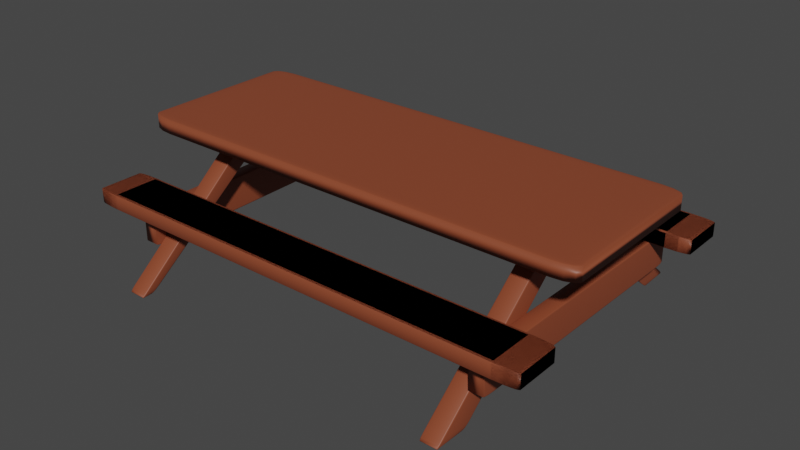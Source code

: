 # Source: picnic_table.blend  (saved by Blender 3.6.11; exported with 4.5.12 LTS)
import bpy
from mathutils import Matrix  # noqa: F401  (used for matrix-valued properties, if any)

bpy.ops.wm.read_factory_settings(use_empty=True)
scene = bpy.context.scene
scene.name = 'Scene'

# ---- collections
col_collection = bpy.data.collections.new('Collection'); scene.collection.children.link(col_collection)

# ---- materials (node trees are filled in below, after node groups)
mat_material = bpy.data.materials.new('Material')
mat_material.alpha_threshold = 0.0
mat_material.use_transparent_shadow = False
mat_material.roughness = 0.5
mat_material.line_color = (0.0, 0.0, 0.0, 1.0)

# ---- material node trees
mat_material.use_nodes = True; mat_material.node_tree.nodes.clear()
_N = mat_material.node_tree.nodes; _L = mat_material.node_tree.links
n0 = _N.new('ShaderNodeOutputMaterial'); n0.name = 'Material Output'; n0.location = (300, 300)
n1 = _N.new('ShaderNodeBsdfPrincipled'); n1.name = 'Principled BSDF'; n1.location = (10, 300)
n1.distribution = 'GGX'
n1.subsurface_method = 'RANDOM_WALK_SKIN'
n1.inputs[0].default_value = (0.2598, 0.06098, 0.02589, 1.0)
n1.inputs[3].default_value = 1.45
n1.inputs[27].default_value = (0.0, 0.0, 0.0, 1.0)
n1.inputs[28].default_value = 1.0
_L.new(n1.outputs[0], n0.inputs[0])
n0.is_active_output = True

# ---- world
world_world = bpy.data.worlds.new('World'); scene.world = world_world
world_world.use_nodes = True; world_world.node_tree.nodes.clear()
_N = world_world.node_tree.nodes; _L = world_world.node_tree.links
n0 = _N.new('ShaderNodeOutputWorld'); n0.name = 'World Output'; n0.location = (300, 300)
n1 = _N.new('ShaderNodeBackground'); n1.name = 'Background'; n1.location = (10, 300)
n1.inputs[0].default_value = (0.05088, 0.05088, 0.05088, 1.0)
_L.new(n1.outputs[0], n0.inputs[0])
n0.is_active_output = True
world_world.color = (0.05088, 0.05088, 0.05088)
world_world.use_sun_shadow = False
world_world.sun_shadow_jitter_overblur = 0.0

# ---- meshes
me_cube = bpy.data.meshes.new('Cube')
me_cube.from_pydata([(1.0, 1.0, 1.0), (1.0, 1.0, -1.0), (1.0, -1.0, 1.0), (1.0, -1.0, -1.0), (-1.0, 1.0, 1.0), (-1.0, 1.0, -1.0), (-1.0, -1.0, 1.0), (-1.0, -1.0, -1.0)], [], [(0, 4, 6, 2), (3, 2, 6, 7), (7, 6, 4, 5), (5, 1, 3, 7), (1, 0, 2, 3), (5, 4, 0, 1)])
me_cube.polygons.foreach_set('use_smooth', [True] * 6)
_uv = me_cube.uv_layers.new(name='UVMap')
_uv.uv.foreach_set('vector', [0.625, 0.5, 0.875, 0.5, 0.875, 0.75, 0.625, 0.75, 0.375, 0.75, 0.625, 0.75, 0.625, 1.0, 0.375, 1.0, 0.375, 0.0, 0.625, 0.0, 0.625, 0.25, 0.375, 0.25, 0.125, 0.5, 0.375, 0.5, 0.375, 0.75, 0.125, 0.75, 0.375, 0.5, 0.625, 0.5, 0.625, 0.75, 0.375, 0.75, 0.375, 0.25, 0.625, 0.25, 0.625, 0.5, 0.375, 0.5])
me_cube.materials.append(mat_material)
me_cube.use_mirror_vertex_groups = False
me_cube.update()
me_cube_001 = bpy.data.meshes.new('Cube.001')
me_cube_001.from_pydata([(1.0, 1.0, 1.0), (1.0, 1.0, -1.0), (1.0, -1.0, 1.0), (1.0, -1.0, -1.0), (-1.0, 1.0, 1.0), (-1.0, 1.0, -1.0), (-1.0, -1.0, 1.0), (-1.0, -1.0, -1.0)], [], [(0, 4, 6, 2), (3, 2, 6, 7), (7, 6, 4, 5), (5, 1, 3, 7), (1, 0, 2, 3), (5, 4, 0, 1)])
me_cube_001.polygons.foreach_set('use_smooth', [True] * 6)
_uv = me_cube_001.uv_layers.new(name='UVMap')
_uv.uv.foreach_set('vector', [0.625, 0.5, 0.875, 0.5, 0.875, 0.75, 0.625, 0.75, 0.375, 0.75, 0.625, 0.75, 0.625, 1.0, 0.375, 1.0, 0.375, 0.0, 0.625, 0.0, 0.625, 0.25, 0.375, 0.25, 0.125, 0.5, 0.375, 0.5, 0.375, 0.75, 0.125, 0.75, 0.375, 0.5, 0.625, 0.5, 0.625, 0.75, 0.375, 0.75, 0.375, 0.25, 0.625, 0.25, 0.625, 0.5, 0.375, 0.5])
me_cube_001.materials.append(mat_material)
me_cube_001.use_mirror_vertex_groups = False
me_cube_001.update()
me_cube_002 = bpy.data.meshes.new('Cube.002')
me_cube_002.from_pydata([(1.0, 1.0, 1.0), (1.0, 1.0, -1.0), (1.0, -1.0, 1.0), (1.0, -1.0, -1.0), (-1.0, 1.0, 1.0), (-1.0, 1.0, -1.0), (-1.0, -1.0, 1.0), (-1.0, -1.0, -1.0)], [], [(0, 4, 6, 2), (3, 2, 6, 7), (7, 6, 4, 5), (5, 1, 3, 7), (1, 0, 2, 3), (5, 4, 0, 1)])
me_cube_002.polygons.foreach_set('use_smooth', [True] * 6)
_uv = me_cube_002.uv_layers.new(name='UVMap')
_uv.uv.foreach_set('vector', [0.625, 0.5, 0.875, 0.5, 0.875, 0.75, 0.625, 0.75, 0.375, 0.75, 0.625, 0.75, 0.625, 1.0, 0.375, 1.0, 0.375, 0.0, 0.625, 0.0, 0.625, 0.25, 0.375, 0.25, 0.125, 0.5, 0.375, 0.5, 0.375, 0.75, 0.125, 0.75, 0.375, 0.5, 0.625, 0.5, 0.625, 0.75, 0.375, 0.75, 0.375, 0.25, 0.625, 0.25, 0.625, 0.5, 0.375, 0.5])
me_cube_002.materials.append(mat_material)
me_cube_002.use_mirror_vertex_groups = False
me_cube_002.update()
me_cube_003 = bpy.data.meshes.new('Cube.003')
me_cube_003.from_pydata([(0.8173, 2.07, 0.9607), (1.0, 1.0, -1.0), (1.116, 0.3228, 0.9493), (1.116, 0.3228, -1.051), (-1.136, 0.6375, 1.015), (-1.136, 0.6375, -0.9855), (-1.0, -1.0, 1.0), (-1.0, -1.0, -1.0)], [], [(0, 4, 6, 2), (3, 2, 6, 7), (7, 6, 4, 5), (5, 1, 3, 7), (1, 0, 2, 3), (5, 4, 0, 1)])
me_cube_003.polygons.foreach_set('use_smooth', [True] * 6)
_uv = me_cube_003.uv_layers.new(name='UVMap')
_uv.uv.foreach_set('vector', [0.625, 0.5, 0.875, 0.5, 0.875, 0.75, 0.625, 0.75, 0.375, 0.75, 0.625, 0.75, 0.625, 1.0, 0.375, 1.0, 0.375, 0.0, 0.625, 0.0, 0.625, 0.25, 0.375, 0.25, 0.125, 0.5, 0.375, 0.5, 0.375, 0.75, 0.125, 0.75, 0.375, 0.5, 0.625, 0.5, 0.625, 0.75, 0.375, 0.75, 0.375, 0.25, 0.625, 0.25, 0.625, 0.5, 0.375, 0.5])
me_cube_003.materials.append(mat_material)
me_cube_003.use_mirror_vertex_groups = False
me_cube_003.update()
me_cube_004 = bpy.data.meshes.new('Cube.004')
me_cube_004.from_pydata([(0.8173, 2.07, 0.9607), (1.0, 1.0, -1.0), (1.116, 0.3228, 0.9493), (1.116, 0.3228, -1.051), (-1.136, 0.6375, 1.015), (-1.136, 0.6375, -0.9855), (-1.0, -1.0, 1.0), (-1.0, -1.0, -1.0)], [], [(0, 4, 6, 2), (3, 2, 6, 7), (7, 6, 4, 5), (5, 1, 3, 7), (1, 0, 2, 3), (5, 4, 0, 1)])
me_cube_004.polygons.foreach_set('use_smooth', [True] * 6)
_uv = me_cube_004.uv_layers.new(name='UVMap')
_uv.uv.foreach_set('vector', [0.625, 0.5, 0.875, 0.5, 0.875, 0.75, 0.625, 0.75, 0.375, 0.75, 0.625, 0.75, 0.625, 1.0, 0.375, 1.0, 0.375, 0.0, 0.625, 0.0, 0.625, 0.25, 0.375, 0.25, 0.125, 0.5, 0.375, 0.5, 0.375, 0.75, 0.125, 0.75, 0.375, 0.5, 0.625, 0.5, 0.625, 0.75, 0.375, 0.75, 0.375, 0.25, 0.625, 0.25, 0.625, 0.5, 0.375, 0.5])
me_cube_004.materials.append(mat_material)
me_cube_004.use_mirror_vertex_groups = False
me_cube_004.update()

# ---- objects
ob_cube = bpy.data.objects.new('Cube', me_cube)
ob_cube_001 = bpy.data.objects.new('Cube.001', me_cube_001)
ob_cube_002 = bpy.data.objects.new('Cube.002', me_cube_002)
ob_cube_003 = bpy.data.objects.new('Cube.003', me_cube_003)
ob_cube_004 = bpy.data.objects.new('Cube.004', me_cube_004)

# ---- transforms, parenting, visibility, modifiers, constraints
ob_cube.location = (0.0, 0.0, 0.0)
ob_cube.scale = (4.058, 1.455, 0.1328)
ob_cube.lock_rotations_4d = False
ob_cube.empty_display_type = 'ARROWS'
ob_cube.lineart.crease_threshold = 0.0
_m = ob_cube.modifiers.new('Bevel', 'BEVEL')
_m.segments = 3
ob_cube_001.location = (0.0, -2.213, -0.9252)
ob_cube_001.scale = (4.058, 0.4185, 0.1328)
ob_cube_001.lock_rotations_4d = False
ob_cube_001.empty_display_type = 'ARROWS'
ob_cube_001.lineart.crease_threshold = 0.0
_m = ob_cube_001.modifiers.new('Bevel', 'BEVEL')
_m.segments = 3
_m = ob_cube_001.modifiers.new('Mirror', 'MIRROR')
_m.use_axis = (True, True, False)
_m.mirror_object = ob_cube
ob_cube_002.parent = ob_cube_004
ob_cube_002.matrix_parent_inverse = Matrix(((0.0003549, 0.4974, -0.3565, -1.181), (0.1506, -2.912, -4.062, -0.3297), (6.27, 0.1071, 0.1556, -18.51), (0.0, -0.0, -0.0, 1.0)))
ob_cube_002.location = (3.252, 0.0, -1.349)
ob_cube_002.rotation_euler = (-1.569, -0.0, -1.579)
ob_cube_002.scale = (2.344, 0.293, 0.1328)
ob_cube_002.lock_rotations_4d = False
ob_cube_002.empty_display_type = 'ARROWS'
ob_cube_002.lineart.crease_threshold = 0.0
_m = ob_cube_002.modifiers.new('Bevel', 'BEVEL')
_m.segments = 3
_m = ob_cube_002.modifiers.new('Mirror', 'MIRROR')
_m.mirror_object = ob_cube
ob_cube_003.location = (2.953, -1.535, -1.104)
ob_cube_003.rotation_euler = (-1.54, 0.6219, -1.57)
ob_cube_003.scale = (1.634, 0.2, 0.1594)
ob_cube_003.lock_rotations_4d = False
ob_cube_003.empty_display_type = 'ARROWS'
ob_cube_003.lineart.crease_threshold = 0.0
_m = ob_cube_003.modifiers.new('Bevel', 'BEVEL')
_m.segments = 3
_m = ob_cube_003.modifiers.new('Mirror', 'MIRROR')
_m.mirror_object = ob_cube
ob_cube_004.location = (2.953, 1.58, -1.104)
ob_cube_004.rotation_euler = (-1.601, 2.52, -1.572)
ob_cube_004.scale = (1.634, -0.2, 0.1594)
ob_cube_004.lock_rotations_4d = False
ob_cube_004.empty_display_type = 'ARROWS'
ob_cube_004.lineart.crease_threshold = 0.0
_m = ob_cube_004.modifiers.new('Bevel', 'BEVEL')
_m.segments = 3
_m = ob_cube_004.modifiers.new('Mirror', 'MIRROR')
_m.mirror_object = ob_cube

# ---- collection membership
col_collection.objects.link(ob_cube)
col_collection.objects.link(ob_cube_001)
col_collection.objects.link(ob_cube_002)
col_collection.objects.link(ob_cube_003)
col_collection.objects.link(ob_cube_004)

# ---- scene / render settings (as saved in the file)
scene.frame_start = 1; scene.frame_end = 250; scene.frame_set(1)
scene.render.engine = 'BLENDER_EEVEE_NEXT'
scene.cycles.sampling_pattern = 'TABULATED_SOBOL'
scene.view_settings.view_transform = 'Filmic'
bpy.context.view_layer.update()

# ---- added for rendering (the .blend has no active camera and no usable light): camera, sun
cam_auto = bpy.data.cameras.new('AutoCamera')
cam_auto.lens = 50.0
cam_auto.sensor_width = 36.0
cam_auto.clip_end = 1000.0
ob_auto_camera = bpy.data.objects.new('AutoCamera', cam_auto)
scene.collection.objects.link(ob_auto_camera)
ob_auto_camera.location = (9.97942, -11.9529, 6.81318)
ob_auto_camera.rotation_euler = (1.09748, -7.21219e-08, 0.694738)
scene.camera = ob_auto_camera
light_auto_sun = bpy.data.lights.new('AutoSun', 'SUN')
light_auto_sun.energy = 3.0
light_auto_sun.angle = 0.0523599
ob_auto_sun = bpy.data.objects.new('AutoSun', light_auto_sun)
scene.collection.objects.link(ob_auto_sun)
ob_auto_sun.rotation_euler = (0.872665, 0.174533, 0.523599)
bpy.context.view_layer.update()
